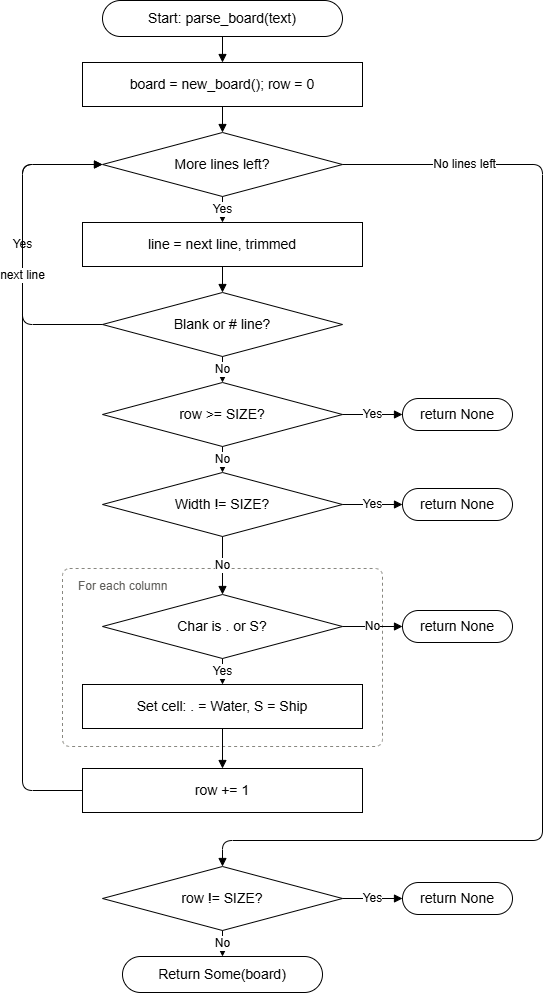

The diagram above was exported from draw.io. Its source (the exported page's mxGraphModel, read from the mxfile embedded in the PNG):
<mxGraphModel dx="2575" dy="1318" grid="1" gridSize="10" guides="1" tooltips="1" connect="1" arrows="1" fold="1" page="1" pageScale="1" pageWidth="850" pageHeight="1100" math="0" shadow="0">
  <root>
    <mxCell id="0" />
    <mxCell id="1" parent="0" />
    <mxCell id="AfTQvmChB7nRXY65ucFC-70" parent="1" style="rounded=1;arcSize=4;dashed=1;fillColor=none;strokeColor=#888780;verticalAlign=top;align=left;spacingLeft=14;spacingTop=4;fontSize=12;fontColor=#5f5e5a;html=1;" value="For each column" vertex="1">
      <mxGeometry height="178" width="320" x="205" y="598" as="geometry" />
    </mxCell>
    <mxCell id="AfTQvmChB7nRXY65ucFC-71" parent="1" style="rounded=1;arcSize=50;whiteSpace=wrap;html=1;fontSize=14;" value="Start: parse_board(text)" vertex="1">
      <mxGeometry height="36" width="240" x="245" y="30" as="geometry" />
    </mxCell>
    <mxCell id="AfTQvmChB7nRXY65ucFC-72" parent="1" style="rounded=0;whiteSpace=wrap;html=1;fontSize=14;" value="board = new_board(); row = 0" vertex="1">
      <mxGeometry height="44" width="280" x="225" y="92" as="geometry" />
    </mxCell>
    <mxCell id="AfTQvmChB7nRXY65ucFC-73" parent="1" style="rhombus;whiteSpace=wrap;html=1;fontSize=14;" value="More lines left?" vertex="1">
      <mxGeometry height="64" width="240" x="245" y="162" as="geometry" />
    </mxCell>
    <mxCell id="AfTQvmChB7nRXY65ucFC-74" parent="1" style="rounded=0;whiteSpace=wrap;html=1;fontSize=14;" value="line = next line, trimmed" vertex="1">
      <mxGeometry height="44" width="280" x="225" y="252" as="geometry" />
    </mxCell>
    <mxCell id="AfTQvmChB7nRXY65ucFC-75" parent="1" style="rhombus;whiteSpace=wrap;html=1;fontSize=14;" value="Blank or # line?" vertex="1">
      <mxGeometry height="64" width="240" x="245" y="322" as="geometry" />
    </mxCell>
    <mxCell id="AfTQvmChB7nRXY65ucFC-76" parent="1" style="rhombus;whiteSpace=wrap;html=1;fontSize=14;" value="row &gt;= SIZE?" vertex="1">
      <mxGeometry height="64" width="240" x="245" y="412" as="geometry" />
    </mxCell>
    <mxCell id="AfTQvmChB7nRXY65ucFC-77" parent="1" style="rounded=1;arcSize=50;whiteSpace=wrap;html=1;fontSize=14;" value="return None" vertex="1">
      <mxGeometry height="32" width="110" x="545" y="428" as="geometry" />
    </mxCell>
    <mxCell id="AfTQvmChB7nRXY65ucFC-78" parent="1" style="rhombus;whiteSpace=wrap;html=1;fontSize=14;" value="Width != SIZE?" vertex="1">
      <mxGeometry height="64" width="240" x="245" y="502" as="geometry" />
    </mxCell>
    <mxCell id="AfTQvmChB7nRXY65ucFC-79" parent="1" style="rounded=1;arcSize=50;whiteSpace=wrap;html=1;fontSize=14;" value="return None" vertex="1">
      <mxGeometry height="32" width="110" x="545" y="518" as="geometry" />
    </mxCell>
    <mxCell id="AfTQvmChB7nRXY65ucFC-80" parent="1" style="rhombus;whiteSpace=wrap;html=1;fontSize=14;" value="Char is . or S?" vertex="1">
      <mxGeometry height="64" width="240" x="245" y="624" as="geometry" />
    </mxCell>
    <mxCell id="AfTQvmChB7nRXY65ucFC-81" parent="1" style="rounded=1;arcSize=50;whiteSpace=wrap;html=1;fontSize=14;" value="return None" vertex="1">
      <mxGeometry height="32" width="110" x="545" y="640" as="geometry" />
    </mxCell>
    <mxCell id="AfTQvmChB7nRXY65ucFC-82" parent="1" style="rounded=0;whiteSpace=wrap;html=1;fontSize=14;" value="Set cell: . = Water, S = Ship" vertex="1">
      <mxGeometry height="44" width="280" x="225" y="714" as="geometry" />
    </mxCell>
    <mxCell id="AfTQvmChB7nRXY65ucFC-83" parent="1" style="rounded=0;whiteSpace=wrap;html=1;fontSize=14;" value="row += 1" vertex="1">
      <mxGeometry height="44" width="280" x="225" y="798" as="geometry" />
    </mxCell>
    <mxCell id="AfTQvmChB7nRXY65ucFC-84" parent="1" style="rhombus;whiteSpace=wrap;html=1;fontSize=14;" value="row != SIZE?" vertex="1">
      <mxGeometry height="64" width="240" x="245" y="896" as="geometry" />
    </mxCell>
    <mxCell id="AfTQvmChB7nRXY65ucFC-85" parent="1" style="rounded=1;arcSize=50;whiteSpace=wrap;html=1;fontSize=14;" value="return None" vertex="1">
      <mxGeometry height="32" width="110" x="545" y="912" as="geometry" />
    </mxCell>
    <mxCell id="AfTQvmChB7nRXY65ucFC-86" parent="1" style="rounded=1;arcSize=50;whiteSpace=wrap;html=1;fontSize=14;" value="Return Some(board)" vertex="1">
      <mxGeometry height="36" width="200" x="265" y="986" as="geometry" />
    </mxCell>
    <mxCell id="AfTQvmChB7nRXY65ucFC-87" edge="1" parent="1" source="AfTQvmChB7nRXY65ucFC-71" style="edgeStyle=orthogonalEdgeStyle;html=1;endArrow=block;endFill=1;" target="AfTQvmChB7nRXY65ucFC-72">
      <mxGeometry relative="1" as="geometry" />
    </mxCell>
    <mxCell id="AfTQvmChB7nRXY65ucFC-88" edge="1" parent="1" source="AfTQvmChB7nRXY65ucFC-72" style="edgeStyle=orthogonalEdgeStyle;html=1;endArrow=block;endFill=1;" target="AfTQvmChB7nRXY65ucFC-73">
      <mxGeometry relative="1" as="geometry" />
    </mxCell>
    <mxCell id="AfTQvmChB7nRXY65ucFC-89" edge="1" parent="1" source="AfTQvmChB7nRXY65ucFC-73" style="edgeStyle=orthogonalEdgeStyle;html=1;endArrow=block;endFill=1;fontSize=12;" target="AfTQvmChB7nRXY65ucFC-74" value="Yes">
      <mxGeometry relative="1" as="geometry" />
    </mxCell>
    <mxCell id="AfTQvmChB7nRXY65ucFC-90" edge="1" parent="1" source="AfTQvmChB7nRXY65ucFC-74" style="edgeStyle=orthogonalEdgeStyle;html=1;endArrow=block;endFill=1;" target="AfTQvmChB7nRXY65ucFC-75">
      <mxGeometry relative="1" as="geometry" />
    </mxCell>
    <mxCell id="AfTQvmChB7nRXY65ucFC-91" edge="1" parent="1" source="AfTQvmChB7nRXY65ucFC-75" style="edgeStyle=orthogonalEdgeStyle;html=1;endArrow=block;endFill=1;fontSize=12;" target="AfTQvmChB7nRXY65ucFC-76" value="No">
      <mxGeometry relative="1" as="geometry" />
    </mxCell>
    <mxCell id="AfTQvmChB7nRXY65ucFC-92" edge="1" parent="1" source="AfTQvmChB7nRXY65ucFC-76" style="edgeStyle=orthogonalEdgeStyle;html=1;endArrow=block;endFill=1;fontSize=12;" target="AfTQvmChB7nRXY65ucFC-77" value="Yes">
      <mxGeometry relative="1" as="geometry" />
    </mxCell>
    <mxCell id="AfTQvmChB7nRXY65ucFC-93" edge="1" parent="1" source="AfTQvmChB7nRXY65ucFC-76" style="edgeStyle=orthogonalEdgeStyle;html=1;endArrow=block;endFill=1;fontSize=12;" target="AfTQvmChB7nRXY65ucFC-78" value="No">
      <mxGeometry relative="1" as="geometry" />
    </mxCell>
    <mxCell id="AfTQvmChB7nRXY65ucFC-94" edge="1" parent="1" source="AfTQvmChB7nRXY65ucFC-78" style="edgeStyle=orthogonalEdgeStyle;html=1;endArrow=block;endFill=1;fontSize=12;" target="AfTQvmChB7nRXY65ucFC-79" value="Yes">
      <mxGeometry relative="1" as="geometry" />
    </mxCell>
    <mxCell id="AfTQvmChB7nRXY65ucFC-95" edge="1" parent="1" source="AfTQvmChB7nRXY65ucFC-78" style="edgeStyle=orthogonalEdgeStyle;html=1;endArrow=block;endFill=1;fontSize=12;" target="AfTQvmChB7nRXY65ucFC-80" value="No">
      <mxGeometry relative="1" as="geometry" />
    </mxCell>
    <mxCell id="AfTQvmChB7nRXY65ucFC-96" edge="1" parent="1" source="AfTQvmChB7nRXY65ucFC-80" style="edgeStyle=orthogonalEdgeStyle;html=1;endArrow=block;endFill=1;fontSize=12;" target="AfTQvmChB7nRXY65ucFC-81" value="No">
      <mxGeometry relative="1" as="geometry" />
    </mxCell>
    <mxCell id="AfTQvmChB7nRXY65ucFC-97" edge="1" parent="1" source="AfTQvmChB7nRXY65ucFC-80" style="edgeStyle=orthogonalEdgeStyle;html=1;endArrow=block;endFill=1;fontSize=12;" target="AfTQvmChB7nRXY65ucFC-82" value="Yes">
      <mxGeometry relative="1" as="geometry" />
    </mxCell>
    <mxCell id="AfTQvmChB7nRXY65ucFC-98" edge="1" parent="1" source="AfTQvmChB7nRXY65ucFC-82" style="edgeStyle=orthogonalEdgeStyle;html=1;endArrow=block;endFill=1;" target="AfTQvmChB7nRXY65ucFC-83">
      <mxGeometry relative="1" as="geometry" />
    </mxCell>
    <mxCell id="AfTQvmChB7nRXY65ucFC-99" edge="1" parent="1" source="AfTQvmChB7nRXY65ucFC-84" style="edgeStyle=orthogonalEdgeStyle;html=1;endArrow=block;endFill=1;fontSize=12;" target="AfTQvmChB7nRXY65ucFC-85" value="Yes">
      <mxGeometry relative="1" as="geometry" />
    </mxCell>
    <mxCell id="AfTQvmChB7nRXY65ucFC-100" edge="1" parent="1" source="AfTQvmChB7nRXY65ucFC-84" style="edgeStyle=orthogonalEdgeStyle;html=1;endArrow=block;endFill=1;fontSize=12;" target="AfTQvmChB7nRXY65ucFC-86" value="No">
      <mxGeometry relative="1" as="geometry" />
    </mxCell>
    <mxCell id="AfTQvmChB7nRXY65ucFC-101" edge="1" parent="1" source="AfTQvmChB7nRXY65ucFC-75" style="edgeStyle=orthogonalEdgeStyle;html=1;endArrow=block;endFill=1;fontSize=12;exitX=0;exitY=0.5;exitDx=0;exitDy=0;entryX=0;entryY=0.5;entryDx=0;entryDy=0;" target="AfTQvmChB7nRXY65ucFC-73" value="Yes">
      <mxGeometry relative="1" as="geometry">
        <Array as="points">
          <mxPoint x="165" y="354" />
          <mxPoint x="165" y="194" />
        </Array>
      </mxGeometry>
    </mxCell>
    <mxCell id="AfTQvmChB7nRXY65ucFC-102" edge="1" parent="1" source="AfTQvmChB7nRXY65ucFC-83" style="edgeStyle=orthogonalEdgeStyle;html=1;endArrow=block;endFill=1;fontSize=12;exitX=0;exitY=0.5;exitDx=0;exitDy=0;entryX=0;entryY=0.5;entryDx=0;entryDy=0;" target="AfTQvmChB7nRXY65ucFC-73" value="next line">
      <mxGeometry relative="1" x="0.5" as="geometry">
        <Array as="points">
          <mxPoint x="165" y="820" />
          <mxPoint x="165" y="194" />
        </Array>
      </mxGeometry>
    </mxCell>
    <mxCell id="AfTQvmChB7nRXY65ucFC-103" edge="1" parent="1" source="AfTQvmChB7nRXY65ucFC-73" style="edgeStyle=orthogonalEdgeStyle;html=1;endArrow=block;endFill=1;fontSize=12;exitX=1;exitY=0.5;exitDx=0;exitDy=0;entryX=0.5;entryY=0;entryDx=0;entryDy=0;" target="AfTQvmChB7nRXY65ucFC-84" value="No lines left">
      <mxGeometry relative="1" x="-0.8" as="geometry">
        <Array as="points">
          <mxPoint x="685" y="194" />
          <mxPoint x="685" y="870" />
          <mxPoint x="365" y="870" />
        </Array>
      </mxGeometry>
    </mxCell>
  </root>
</mxGraphModel>